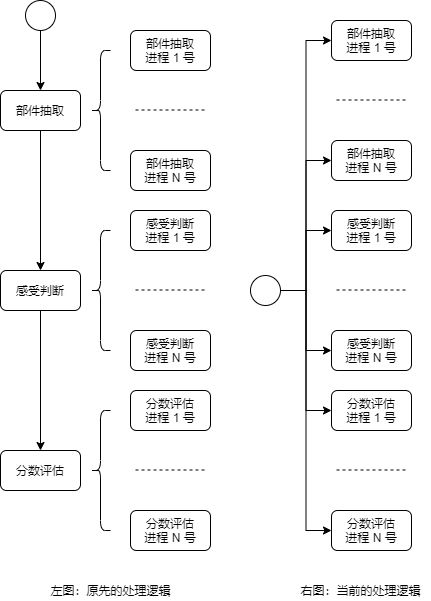

The diagram above was exported from draw.io. Its source (the exported page's mxGraphModel, read from the mxfile embedded in the PNG):
<mxGraphModel dx="1088" dy="920" grid="1" gridSize="10" guides="1" tooltips="1" connect="1" arrows="1" fold="1" page="1" pageScale="1" pageWidth="827" pageHeight="1169" math="0" shadow="0">
  <root>
    <mxCell id="0" />
    <mxCell id="1" parent="0" />
    <mxCell id="x4vrvKjTkTnFH0Zd8HdY-16" style="edgeStyle=orthogonalEdgeStyle;rounded=0;orthogonalLoop=1;jettySize=auto;html=1;entryX=0.5;entryY=0;entryDx=0;entryDy=0;" edge="1" parent="1" source="x4vrvKjTkTnFH0Zd8HdY-1" target="x4vrvKjTkTnFH0Zd8HdY-6">
      <mxGeometry relative="1" as="geometry" />
    </mxCell>
    <mxCell id="x4vrvKjTkTnFH0Zd8HdY-1" value="部件抽取" style="rounded=1;whiteSpace=wrap;html=1;" vertex="1" parent="1">
      <mxGeometry x="140" y="150" width="80" height="40" as="geometry" />
    </mxCell>
    <mxCell id="x4vrvKjTkTnFH0Zd8HdY-2" value="" style="shape=curlyBracket;whiteSpace=wrap;html=1;rounded=1;" vertex="1" parent="1">
      <mxGeometry x="230" y="110" width="20" height="120" as="geometry" />
    </mxCell>
    <mxCell id="x4vrvKjTkTnFH0Zd8HdY-3" value="部件抽取&lt;br&gt;进程 1 号" style="rounded=1;whiteSpace=wrap;html=1;" vertex="1" parent="1">
      <mxGeometry x="270" y="90" width="80" height="40" as="geometry" />
    </mxCell>
    <mxCell id="x4vrvKjTkTnFH0Zd8HdY-4" value="部件抽取&lt;br&gt;进程 N 号" style="rounded=1;whiteSpace=wrap;html=1;" vertex="1" parent="1">
      <mxGeometry x="270" y="210" width="80" height="40" as="geometry" />
    </mxCell>
    <mxCell id="x4vrvKjTkTnFH0Zd8HdY-5" value="" style="endArrow=none;dashed=1;html=1;" edge="1" parent="1">
      <mxGeometry width="50" height="50" relative="1" as="geometry">
        <mxPoint x="275" y="169.5" as="sourcePoint" />
        <mxPoint x="345" y="169.5" as="targetPoint" />
      </mxGeometry>
    </mxCell>
    <mxCell id="x4vrvKjTkTnFH0Zd8HdY-17" style="edgeStyle=orthogonalEdgeStyle;rounded=0;orthogonalLoop=1;jettySize=auto;html=1;entryX=0.5;entryY=0;entryDx=0;entryDy=0;" edge="1" parent="1" source="x4vrvKjTkTnFH0Zd8HdY-6" target="x4vrvKjTkTnFH0Zd8HdY-11">
      <mxGeometry relative="1" as="geometry" />
    </mxCell>
    <mxCell id="x4vrvKjTkTnFH0Zd8HdY-6" value="感受判断" style="rounded=1;whiteSpace=wrap;html=1;" vertex="1" parent="1">
      <mxGeometry x="140" y="330" width="80" height="40" as="geometry" />
    </mxCell>
    <mxCell id="x4vrvKjTkTnFH0Zd8HdY-7" value="" style="shape=curlyBracket;whiteSpace=wrap;html=1;rounded=1;" vertex="1" parent="1">
      <mxGeometry x="230" y="290" width="20" height="120" as="geometry" />
    </mxCell>
    <mxCell id="x4vrvKjTkTnFH0Zd8HdY-8" value="感受判断&lt;br&gt;进程 1 号" style="rounded=1;whiteSpace=wrap;html=1;" vertex="1" parent="1">
      <mxGeometry x="270" y="270" width="80" height="40" as="geometry" />
    </mxCell>
    <mxCell id="x4vrvKjTkTnFH0Zd8HdY-9" value="感受判断&lt;br&gt;进程 N 号" style="rounded=1;whiteSpace=wrap;html=1;" vertex="1" parent="1">
      <mxGeometry x="270" y="390" width="80" height="40" as="geometry" />
    </mxCell>
    <mxCell id="x4vrvKjTkTnFH0Zd8HdY-10" value="" style="endArrow=none;dashed=1;html=1;" edge="1" parent="1">
      <mxGeometry width="50" height="50" relative="1" as="geometry">
        <mxPoint x="275" y="349.5" as="sourcePoint" />
        <mxPoint x="345" y="349.5" as="targetPoint" />
      </mxGeometry>
    </mxCell>
    <mxCell id="x4vrvKjTkTnFH0Zd8HdY-11" value="分数评估" style="rounded=1;whiteSpace=wrap;html=1;" vertex="1" parent="1">
      <mxGeometry x="140" y="510" width="80" height="40" as="geometry" />
    </mxCell>
    <mxCell id="x4vrvKjTkTnFH0Zd8HdY-12" value="" style="shape=curlyBracket;whiteSpace=wrap;html=1;rounded=1;" vertex="1" parent="1">
      <mxGeometry x="230" y="470" width="20" height="120" as="geometry" />
    </mxCell>
    <mxCell id="x4vrvKjTkTnFH0Zd8HdY-13" value="分数评估&lt;br&gt;进程 1 号" style="rounded=1;whiteSpace=wrap;html=1;" vertex="1" parent="1">
      <mxGeometry x="270" y="450" width="80" height="40" as="geometry" />
    </mxCell>
    <mxCell id="x4vrvKjTkTnFH0Zd8HdY-14" value="分数评估&lt;br&gt;进程 N 号" style="rounded=1;whiteSpace=wrap;html=1;" vertex="1" parent="1">
      <mxGeometry x="270" y="570" width="80" height="40" as="geometry" />
    </mxCell>
    <mxCell id="x4vrvKjTkTnFH0Zd8HdY-15" value="" style="endArrow=none;dashed=1;html=1;" edge="1" parent="1">
      <mxGeometry width="50" height="50" relative="1" as="geometry">
        <mxPoint x="275" y="529.5" as="sourcePoint" />
        <mxPoint x="345" y="529.5" as="targetPoint" />
      </mxGeometry>
    </mxCell>
    <mxCell id="x4vrvKjTkTnFH0Zd8HdY-19" style="edgeStyle=orthogonalEdgeStyle;rounded=0;orthogonalLoop=1;jettySize=auto;html=1;entryX=0.5;entryY=0;entryDx=0;entryDy=0;" edge="1" parent="1" source="x4vrvKjTkTnFH0Zd8HdY-18" target="x4vrvKjTkTnFH0Zd8HdY-1">
      <mxGeometry relative="1" as="geometry" />
    </mxCell>
    <mxCell id="x4vrvKjTkTnFH0Zd8HdY-18" value="" style="ellipse;whiteSpace=wrap;html=1;aspect=fixed;" vertex="1" parent="1">
      <mxGeometry x="165" y="60" width="30" height="30" as="geometry" />
    </mxCell>
    <mxCell id="x4vrvKjTkTnFH0Zd8HdY-40" style="edgeStyle=orthogonalEdgeStyle;rounded=0;orthogonalLoop=1;jettySize=auto;html=1;entryX=0;entryY=0.5;entryDx=0;entryDy=0;" edge="1" parent="1" source="x4vrvKjTkTnFH0Zd8HdY-20" target="x4vrvKjTkTnFH0Zd8HdY-36">
      <mxGeometry relative="1" as="geometry" />
    </mxCell>
    <mxCell id="x4vrvKjTkTnFH0Zd8HdY-41" style="edgeStyle=orthogonalEdgeStyle;rounded=0;orthogonalLoop=1;jettySize=auto;html=1;entryX=0;entryY=0.5;entryDx=0;entryDy=0;" edge="1" parent="1" source="x4vrvKjTkTnFH0Zd8HdY-20" target="x4vrvKjTkTnFH0Zd8HdY-35">
      <mxGeometry relative="1" as="geometry" />
    </mxCell>
    <mxCell id="x4vrvKjTkTnFH0Zd8HdY-42" style="edgeStyle=orthogonalEdgeStyle;rounded=0;orthogonalLoop=1;jettySize=auto;html=1;entryX=0;entryY=0.5;entryDx=0;entryDy=0;" edge="1" parent="1" source="x4vrvKjTkTnFH0Zd8HdY-20" target="x4vrvKjTkTnFH0Zd8HdY-31">
      <mxGeometry relative="1" as="geometry" />
    </mxCell>
    <mxCell id="x4vrvKjTkTnFH0Zd8HdY-43" style="edgeStyle=orthogonalEdgeStyle;rounded=0;orthogonalLoop=1;jettySize=auto;html=1;entryX=0;entryY=0.5;entryDx=0;entryDy=0;" edge="1" parent="1" source="x4vrvKjTkTnFH0Zd8HdY-20" target="x4vrvKjTkTnFH0Zd8HdY-30">
      <mxGeometry relative="1" as="geometry" />
    </mxCell>
    <mxCell id="x4vrvKjTkTnFH0Zd8HdY-44" style="edgeStyle=orthogonalEdgeStyle;rounded=0;orthogonalLoop=1;jettySize=auto;html=1;entryX=0;entryY=0.5;entryDx=0;entryDy=0;" edge="1" parent="1" source="x4vrvKjTkTnFH0Zd8HdY-20" target="x4vrvKjTkTnFH0Zd8HdY-25">
      <mxGeometry relative="1" as="geometry" />
    </mxCell>
    <mxCell id="x4vrvKjTkTnFH0Zd8HdY-45" style="edgeStyle=orthogonalEdgeStyle;rounded=0;orthogonalLoop=1;jettySize=auto;html=1;entryX=0;entryY=0.5;entryDx=0;entryDy=0;" edge="1" parent="1" source="x4vrvKjTkTnFH0Zd8HdY-20" target="x4vrvKjTkTnFH0Zd8HdY-24">
      <mxGeometry relative="1" as="geometry" />
    </mxCell>
    <mxCell id="x4vrvKjTkTnFH0Zd8HdY-20" value="" style="ellipse;whiteSpace=wrap;html=1;aspect=fixed;" vertex="1" parent="1">
      <mxGeometry x="390" y="335" width="30" height="30" as="geometry" />
    </mxCell>
    <mxCell id="x4vrvKjTkTnFH0Zd8HdY-24" value="部件抽取&lt;br&gt;进程 1 号" style="rounded=1;whiteSpace=wrap;html=1;" vertex="1" parent="1">
      <mxGeometry x="471" y="80" width="80" height="40" as="geometry" />
    </mxCell>
    <mxCell id="x4vrvKjTkTnFH0Zd8HdY-25" value="部件抽取&lt;br&gt;进程 N 号" style="rounded=1;whiteSpace=wrap;html=1;" vertex="1" parent="1">
      <mxGeometry x="471" y="200" width="80" height="40" as="geometry" />
    </mxCell>
    <mxCell id="x4vrvKjTkTnFH0Zd8HdY-26" value="" style="endArrow=none;dashed=1;html=1;" edge="1" parent="1">
      <mxGeometry width="50" height="50" relative="1" as="geometry">
        <mxPoint x="476" y="159.5" as="sourcePoint" />
        <mxPoint x="546" y="159.5" as="targetPoint" />
      </mxGeometry>
    </mxCell>
    <mxCell id="x4vrvKjTkTnFH0Zd8HdY-30" value="感受判断&lt;br&gt;进程 1 号" style="rounded=1;whiteSpace=wrap;html=1;" vertex="1" parent="1">
      <mxGeometry x="471" y="270" width="80" height="40" as="geometry" />
    </mxCell>
    <mxCell id="x4vrvKjTkTnFH0Zd8HdY-31" value="感受判断&lt;br&gt;进程 N 号" style="rounded=1;whiteSpace=wrap;html=1;" vertex="1" parent="1">
      <mxGeometry x="471" y="390" width="80" height="40" as="geometry" />
    </mxCell>
    <mxCell id="x4vrvKjTkTnFH0Zd8HdY-32" value="" style="endArrow=none;dashed=1;html=1;" edge="1" parent="1">
      <mxGeometry width="50" height="50" relative="1" as="geometry">
        <mxPoint x="476" y="349.5" as="sourcePoint" />
        <mxPoint x="546" y="349.5" as="targetPoint" />
      </mxGeometry>
    </mxCell>
    <mxCell id="x4vrvKjTkTnFH0Zd8HdY-35" value="分数评估&lt;br&gt;进程 1 号" style="rounded=1;whiteSpace=wrap;html=1;" vertex="1" parent="1">
      <mxGeometry x="471" y="450" width="80" height="40" as="geometry" />
    </mxCell>
    <mxCell id="x4vrvKjTkTnFH0Zd8HdY-36" value="分数评估&lt;br&gt;进程 N 号" style="rounded=1;whiteSpace=wrap;html=1;" vertex="1" parent="1">
      <mxGeometry x="471" y="570" width="80" height="40" as="geometry" />
    </mxCell>
    <mxCell id="x4vrvKjTkTnFH0Zd8HdY-37" value="" style="endArrow=none;dashed=1;html=1;" edge="1" parent="1">
      <mxGeometry width="50" height="50" relative="1" as="geometry">
        <mxPoint x="476" y="529.5" as="sourcePoint" />
        <mxPoint x="546" y="529.5" as="targetPoint" />
      </mxGeometry>
    </mxCell>
    <mxCell id="x4vrvKjTkTnFH0Zd8HdY-46" value="左图：原先的处理逻辑" style="text;html=1;align=center;verticalAlign=middle;resizable=0;points=[];autosize=1;" vertex="1" parent="1">
      <mxGeometry x="180" y="640" width="140" height="20" as="geometry" />
    </mxCell>
    <mxCell id="x4vrvKjTkTnFH0Zd8HdY-47" value="右图：当前的处理逻辑" style="text;html=1;align=center;verticalAlign=middle;resizable=0;points=[];autosize=1;" vertex="1" parent="1">
      <mxGeometry x="430" y="640" width="140" height="20" as="geometry" />
    </mxCell>
  </root>
</mxGraphModel>